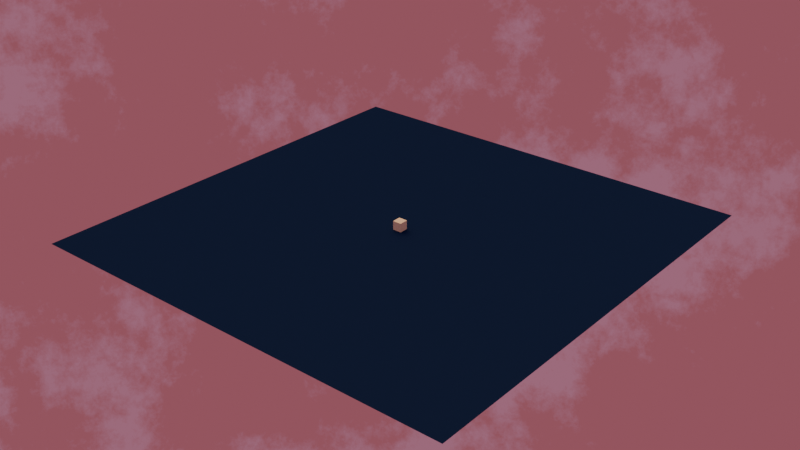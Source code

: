# Source: skyBlend.blend  (saved by Blender 4.0.36; exported with 4.5.12 LTS)
import bpy
from mathutils import Matrix  # noqa: F401  (used for matrix-valued properties, if any)

bpy.ops.wm.read_factory_settings(use_empty=True)
scene = bpy.context.scene
scene.name = 'Scene'

# ---- collections
col_collection = bpy.data.collections.new('Collection'); scene.collection.children.link(col_collection)

# ---- materials (node trees are filled in below, after node groups)
mat_my_material_057 = bpy.data.materials.new('my_material.057')
mat_my_material_057.diffuse_color = (0.007, 0.019, 0.1, 1.0)

# ---- material node trees

# ---- world
world_world = bpy.data.worlds.new('World'); scene.world = world_world
world_world.use_nodes = True; world_world.node_tree.nodes.clear()
_N = world_world.node_tree.nodes; _L = world_world.node_tree.links
n0 = _N.new('ShaderNodeTexSky'); n0.name = 'Sky Texture'; n0.location = (0, 0)
n0.sun_size = 1.152
n0.sun_elevation = 0.5236
n0.sun_rotation = 5.236
n0.altitude = 0.384
n0.air_density = 7.0
n0.dust_density = 10.0
n0.ozone_density = 3.0
n1 = _N.new('ShaderNodeBackground'); n1.name = 'Background'; n1.location = (300, 0)
n1.inputs[1].default_value = 0.2
n2 = _N.new('ShaderNodeMixShader'); n2.name = 'Mix Shader'; n2.location = (600, 0)
n2.inputs[0].default_value = 0.57
n3 = _N.new('ShaderNodeRGB'); n3.name = 'RGB'; n3.location = (300, -200)
n3.outputs[0].default_value = (0.5393, 0.1549, 0.2057, 1.0)
n4 = _N.new('ShaderNodeAddShader'); n4.name = 'Add Shader'; n4.location = (900, 0)
n5 = _N.new('ShaderNodeBackground'); n5.name = 'Background.001'; n5.location = (600, -200)
n5.inputs[1].default_value = 0.1647
n6 = _N.new('ShaderNodeTexNoise'); n6.name = 'Musgrave Texture'; n6.location = (0, -400)
n6.width = 150
n6.normalize = False
n6.inputs[0].default_value = (0.8225, 0.9844, 0.02326)
n6.inputs[2].default_value = 3.0
n6.inputs[3].default_value = 9.0
n6.inputs[4].default_value = 0.722
n7 = _N.new('ShaderNodeValToRGB'); n7.name = 'Color Ramp'; n7.location = (300, -400)
while len(n7.color_ramp.elements) > 1: n7.color_ramp.elements.remove(n7.color_ramp.elements[-1])
n7.color_ramp.elements[0].position = 0.0; n7.color_ramp.elements[0].color = (0.0, 0.0, 0.0, 1.0)
_e = n7.color_ramp.elements.new(0.4584); _e.color = (0.3159, 0.2796, 0.5152, 1.0)
n8 = _N.new('ShaderNodeOutputWorld'); n8.name = 'World Output'; n8.location = (1200, 0)
_L.new(n0.outputs[0], n1.inputs[0])
_L.new(n1.outputs[0], n2.inputs[1])
_L.new(n2.outputs[0], n4.inputs[0])
_L.new(n3.outputs[0], n2.inputs[2])
_L.new(n6.outputs[0], n7.inputs[0])
_L.new(n7.outputs[0], n5.inputs[0])
_L.new(n5.outputs[0], n4.inputs[1])
_L.new(n4.outputs[0], n8.inputs[0])
n8.is_active_output = True
world_world.color = (0.05088, 0.05088, 0.05088)
world_world.use_sun_shadow = False
world_world.sun_shadow_jitter_overblur = 0.0

# ---- meshes
me_cube_061 = bpy.data.meshes.new('Cube.061')
me_cube_061.from_pydata([(-1.0, -1.0, -1.0), (-1.0, -1.0, 1.0), (-1.0, 1.0, -1.0), (-1.0, 1.0, 1.0), (1.0, -1.0, -1.0), (1.0, -1.0, 1.0), (1.0, 1.0, -1.0), (1.0, 1.0, 1.0)], [], [(0, 1, 3, 2), (2, 3, 7, 6), (6, 7, 5, 4), (4, 5, 1, 0), (2, 6, 4, 0), (7, 3, 1, 5)])
_uv = me_cube_061.uv_layers.new(name='UVMap')
_uv.uv.foreach_set('vector', [0.375, 0.0, 0.625, 0.0, 0.625, 0.25, 0.375, 0.25, 0.375, 0.25, 0.625, 0.25, 0.625, 0.5, 0.375, 0.5, 0.375, 0.5, 0.625, 0.5, 0.625, 0.75, 0.375, 0.75, 0.375, 0.75, 0.625, 0.75, 0.625, 1.0, 0.375, 1.0, 0.125, 0.5, 0.375, 0.5, 0.375, 0.75, 0.125, 0.75, 0.625, 0.5, 0.875, 0.5, 0.875, 0.75, 0.625, 0.75])
me_cube_061.update()
me_plane_061 = bpy.data.meshes.new('Plane.061')
me_plane_061.from_pydata([(-50.0, -50.0, 0.0), (50.0, -50.0, 0.0), (-50.0, 50.0, 0.0), (50.0, 50.0, 0.0)], [], [(0, 1, 3, 2)])
_uv = me_plane_061.uv_layers.new(name='UVMap')
_uv.uv.foreach_set('vector', [0.0, 0.0, 1.0, 0.0, 1.0, 1.0, 0.0, 1.0])
me_plane_061.materials.append(mat_my_material_057)
me_plane_061.update()

# ---- objects
ob_cube = bpy.data.objects.new('Cube', me_cube_061)
ob_plane = bpy.data.objects.new('Plane', me_plane_061)

# ---- transforms, parenting, visibility, modifiers, constraints
ob_cube.location = (0.0, 0.0, 1.0)
ob_plane.location = (0.0, 0.0, 0.0)

# ---- collection membership
col_collection.objects.link(ob_cube)
col_collection.objects.link(ob_plane)

# ---- scene / render settings (as saved in the file)
scene.frame_start = 1; scene.frame_end = 250; scene.frame_set(1)
scene.render.engine = 'CYCLES'
scene.cycles.sampling_pattern = 'TABULATED_SOBOL'
bpy.context.view_layer.update()

# ---- added for rendering (the .blend has no active camera): camera
cam_auto = bpy.data.cameras.new('AutoCamera')
cam_auto.lens = 50.0
cam_auto.sensor_width = 36.0
cam_auto.clip_end = 2296.58
ob_auto_camera = bpy.data.objects.new('AutoCamera', cam_auto)
scene.collection.objects.link(ob_auto_camera)
ob_auto_camera.location = (130.86, -157.032, 105.688)
ob_auto_camera.rotation_euler = (1.09748, -7.21219e-08, 0.694738)
scene.camera = ob_auto_camera
bpy.context.view_layer.update()
